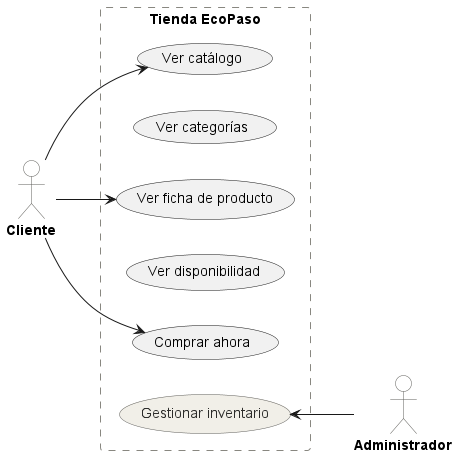

The diagram above was rendered by PlantUML. Its source (embedded in the PNG):
@startuml
actor Cliente
left to right direction
skinparam backgroundColor white
skinparam shadowing false
skinparam ActorBorderColor #5F5E5A
skinparam ActorBackgroundColor white
skinparam ActorFontStyle bold
skinparam usecase {
 
}

rectangle "Tienda EcoPaso" #white;line.dashed;line:888780 {
  usecase "Ver catálogo" as UC1
  usecase "Ver categorías" as UC2
  usecase "Ver ficha de producto" as UC3
  usecase "Ver disponibilidad" as UC4
  usecase "Comprar ahora" as UC5
  usecase "Gestionar inventario" as UC6 #F1EFE8;line:5F5E5A;text:2C2C2A
}

actor Administrador 
Cliente --> UC1
Cliente --> UC3
Cliente --> UC5
    UC6 <-- Administrador

@enduml